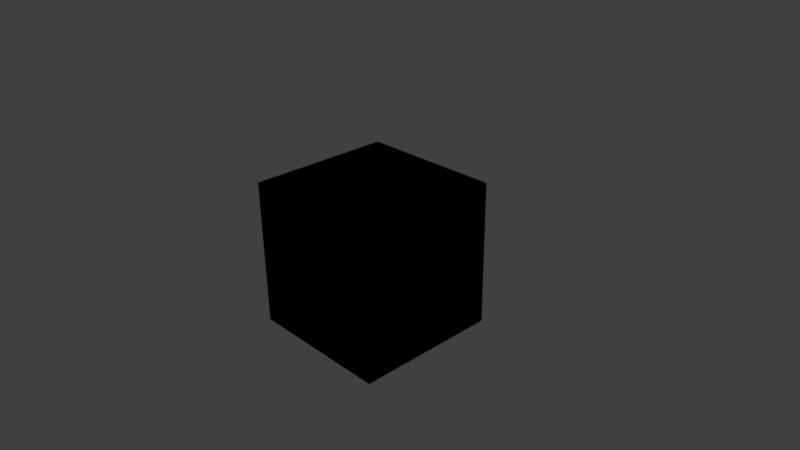 # Source: b4w_nodes.blend  (saved by Blender 2.78.0; exported with 4.5.12 LTS)
import bpy
from mathutils import Matrix  # noqa: F401  (used for matrix-valued properties, if any)

bpy.ops.wm.read_factory_settings(use_empty=True)
scene = bpy.context.scene
scene.name = 'Scene'

# ---- collections
col_collection_1 = bpy.data.collections.new('Collection 1'); scene.collection.children.link(col_collection_1)

# ---- materials (node trees are filled in below, after node groups)
mat_bled4web_nodes = bpy.data.materials.new('bled4web_nodes')
mat_bled4web_nodes.alpha_threshold = 0.0
mat_bled4web_nodes.use_transparent_shadow = False
mat_bled4web_nodes.roughness = 0.5
mat_bled4web_nodes.line_color = (0.0, 0.0, 0.0, 1.0)

# ---- node groups
ng_b4w_refraction = bpy.data.node_groups.new('B4W_REFRACTION', 'ShaderNodeTree')
_s = ng_b4w_refraction.interface.new_socket(name='Color', in_out='OUTPUT', socket_type='NodeSocketColor')
_s.default_value = (0.0, 0.0, 0.0, 0.0)
_s = ng_b4w_refraction.interface.new_socket(name='Normal', in_out='INPUT', socket_type='NodeSocketVector')
_s.subtype = 'DIRECTION'
_s.min_value = -1.0
_s.max_value = 1.0
_s = ng_b4w_refraction.interface.new_socket(name='Value', in_out='INPUT', socket_type='NodeSocketFloat')
_s.default_value = 0.005
_s.min_value = 0.0
_s.max_value = 0.2
_N = ng_b4w_refraction.nodes; _L = ng_b4w_refraction.links
n0 = _N.new('NodeGroupInput'); n0.name = 'Group Input'; n0.location = (-160, 0)
n1 = _N.new('NodeGroupOutput'); n1.name = 'Group Output'; n1.location = (20, 0)
n1.inputs[0].default_value = (0.0, 0.0, 0.0, 0.0)
n1.is_active_output = True
ng_b4w_translucency = bpy.data.node_groups.new('B4W_TRANSLUCENCY', 'ShaderNodeTree')
_s = ng_b4w_translucency.interface.new_socket(name='Translucency', in_out='OUTPUT', socket_type='NodeSocketFloat')
_s.min_value = 0.0
_s.max_value = 0.0
_s = ng_b4w_translucency.interface.new_socket(name='Color', in_out='INPUT', socket_type='NodeSocketFloat')
_s.default_value = 1.0
_s.min_value = 0.0
_s.max_value = 1.0
_s = ng_b4w_translucency.interface.new_socket(name='Backside Factor', in_out='INPUT', socket_type='NodeSocketFloat')
_s.default_value = 1.0
_s.min_value = 0.0
_s.max_value = 100.0
_s = ng_b4w_translucency.interface.new_socket(name='Spot Hardness', in_out='INPUT', socket_type='NodeSocketFloat')
_s.default_value = 1000.0
_s.min_value = 0.0
_s = ng_b4w_translucency.interface.new_socket(name='Spot Intensity', in_out='INPUT', socket_type='NodeSocketFloat')
_s.default_value = 1.0
_s.min_value = 0.0
_s = ng_b4w_translucency.interface.new_socket(name='Spot Diffuse Factor', in_out='INPUT', socket_type='NodeSocketFloat')
_s.default_value = 1.0
_s.min_value = 0.0
_s.max_value = 1.0
_N = ng_b4w_translucency.nodes; _L = ng_b4w_translucency.links
n0 = _N.new('NodeGroupInput'); n0.name = 'Group Input'; n0.location = (-200, 0)
n1 = _N.new('NodeGroupOutput'); n1.name = 'Group Output'; n1.location = (-20, -20)
n1.inputs[0].default_value = 0.0
n1.is_active_output = True
ng_b4w_parallax = bpy.data.node_groups.new('B4W_PARALLAX', 'ShaderNodeTree')
_s = ng_b4w_parallax.interface.new_socket(name='UV', in_out='OUTPUT', socket_type='NodeSocketVector')
_s.min_value = 0.0
_s.max_value = 0.0
_s = ng_b4w_parallax.interface.new_socket(name='UV', in_out='INPUT', socket_type='NodeSocketVector')
_s.default_value = (0.5, 0.5, 0.5)
_s.min_value = -1e+04
_s.max_value = 1e+04
_s = ng_b4w_parallax.interface.new_socket(name='Height Map', in_out='INPUT', socket_type='NodeSocketColor')
_s.default_value = (0.5, 0.5, 0.5, 1.0)
_s = ng_b4w_parallax.interface.new_socket(name='Scale', in_out='INPUT', socket_type='NodeSocketFloat')
_s.default_value = 0.05
_s = ng_b4w_parallax.interface.new_socket(name='Steps', in_out='INPUT', socket_type='NodeSocketFloat')
_s.default_value = 5.0
_s.min_value = 0.0
_s.max_value = 50.0
_s = ng_b4w_parallax.interface.new_socket(name='Lod Distance', in_out='INPUT', socket_type='NodeSocketFloat')
_s.default_value = 10.0
_s.min_value = 0.0
_N = ng_b4w_parallax.nodes; _L = ng_b4w_parallax.links
n0 = _N.new('NodeGroupInput'); n0.name = 'Group Input'; n0.location = (-300, 100)
n1 = _N.new('NodeGroupOutput'); n1.name = 'Group Output'; n1.location = (-120, 80)
_L.new(n0.outputs[0], n1.inputs[0])
n1.is_active_output = True
ng_b4w_levels_of_quality = bpy.data.node_groups.new('B4W_LEVELS_OF_QUALITY', 'ShaderNodeTree')
_s = ng_b4w_levels_of_quality.interface.new_socket(name='Color', in_out='OUTPUT', socket_type='NodeSocketColor')
_s.default_value = (0.0, 0.0, 0.0, 0.0)
_s = ng_b4w_levels_of_quality.interface.new_socket(name='HIGH', in_out='INPUT', socket_type='NodeSocketColor')
_s.default_value = (0.5, 0.5, 0.5, 1.0)
_s = ng_b4w_levels_of_quality.interface.new_socket(name='LOW', in_out='INPUT', socket_type='NodeSocketColor')
_s.default_value = (0.5, 0.5, 0.5, 1.0)
_s = ng_b4w_levels_of_quality.interface.new_socket(name='Fac', in_out='INPUT', socket_type='NodeSocketFloat')
_s.subtype = 'FACTOR'
_s.default_value = 0.5
_s.min_value = 0.0
_s.max_value = 1.0
_N = ng_b4w_levels_of_quality.nodes; _L = ng_b4w_levels_of_quality.links
n0 = _N.new('NodeGroupInput'); n0.name = 'Group Input'; n0.location = (-260, -60)
n1 = _N.new('ShaderNodeMath'); n1.name = 'Math'; n1.location = (-80, -140)
n1.operation = 'ROUND'
n2 = _N.new('ShaderNodeMix'); n2.name = 'Mix'; n2.location = (80, -100)
n2.hide = True
n2.data_type = 'RGBA'
n3 = _N.new('NodeGroupOutput'); n3.name = 'Group Output'; n3.location = (200, -80)
_L.new(n0.outputs[0], n2.inputs[6])
_L.new(n2.outputs[2], n3.inputs[0])
_L.new(n0.outputs[1], n2.inputs[7])
_L.new(n0.outputs[2], n1.inputs[0])
_L.new(n1.outputs[0], n2.inputs[0])
n3.is_active_output = True
ng_b4w_clamp = bpy.data.node_groups.new('B4W_CLAMP', 'ShaderNodeTree')
_s = ng_b4w_clamp.interface.new_socket(name='Image', in_out='OUTPUT', socket_type='NodeSocketColor')
_s.default_value = (0.0, 0.0, 0.0, 0.0)
_s = ng_b4w_clamp.interface.new_socket(name='Image', in_out='INPUT', socket_type='NodeSocketColor')
_s.default_value = (0.8, 0.8, 0.8, 1.0)
_N = ng_b4w_clamp.nodes; _L = ng_b4w_clamp.links
n0 = _N.new('ShaderNodeMath'); n0.name = 'Math.035'; n0.location = (-280, 120)
n0.operation = 'MINIMUM'
n0.inputs[1].default_value = 1.0
n1 = _N.new('ShaderNodeMath'); n1.name = 'Math.037'; n1.location = (-280, -40)
n1.operation = 'MINIMUM'
n1.inputs[1].default_value = 1.0
n2 = _N.new('ShaderNodeMath'); n2.name = 'Math.039'; n2.location = (-280, -200)
n2.operation = 'MINIMUM'
n2.inputs[1].default_value = 1.0
n3 = _N.new('ShaderNodeSeparateColor'); n3.name = 'Separate RGB.013'; n3.location = (-440, -100)
n3.hide = True
n4 = _N.new('NodeGroupInput'); n4.name = 'Group Input'; n4.location = (-620, -60)
n5 = _N.new('ShaderNodeMath'); n5.name = 'Math.036'; n5.location = (-100, 120)
n5.operation = 'MAXIMUM'
n5.inputs[1].default_value = 0.0
n6 = _N.new('ShaderNodeMath'); n6.name = 'Math.038'; n6.location = (-100, -40)
n6.operation = 'MAXIMUM'
n6.inputs[1].default_value = 0.0
n7 = _N.new('ShaderNodeMath'); n7.name = 'Math.040'; n7.location = (-100, -200)
n7.operation = 'MAXIMUM'
n7.inputs[1].default_value = 0.0
n8 = _N.new('ShaderNodeCombineColor'); n8.name = 'Combine RGB.006'; n8.location = (100, -60)
n8.hide = True
n9 = _N.new('NodeGroupOutput'); n9.name = 'Group Output'; n9.location = (220, -40)
_L.new(n0.outputs[0], n5.inputs[0])
_L.new(n3.outputs[0], n0.inputs[0])
_L.new(n5.outputs[0], n8.inputs[0])
_L.new(n1.outputs[0], n6.inputs[0])
_L.new(n2.outputs[0], n7.inputs[0])
_L.new(n3.outputs[1], n1.inputs[0])
_L.new(n3.outputs[2], n2.inputs[0])
_L.new(n6.outputs[0], n8.inputs[1])
_L.new(n7.outputs[0], n8.inputs[2])
_L.new(n4.outputs[0], n3.inputs[0])
_L.new(n8.outputs[0], n9.inputs[0])
n9.is_active_output = True
ng_b4w_glow_output = bpy.data.node_groups.new('B4W_GLOW_OUTPUT', 'ShaderNodeTree')
_s = ng_b4w_glow_output.interface.new_socket(name='Glow Color', in_out='INPUT', socket_type='NodeSocketColor')
_s = ng_b4w_glow_output.interface.new_socket(name='Factor', in_out='INPUT', socket_type='NodeSocketFloat')
_s.default_value = 1.0
_s.min_value = 0.0
_s.max_value = 1.0
_N = ng_b4w_glow_output.nodes; _L = ng_b4w_glow_output.links
n0 = _N.new('NodeUndefined'); n0.name = 'Output.001'; n0.location = (0, 0)
n1 = _N.new('NodeGroupInput'); n1.name = 'Group Input'; n1.location = (-200, 0)
_L.new(n1.outputs[0], n0.inputs[0])
_L.new(n1.outputs[1], n0.inputs[1])
ng_b4w_smoothstep = bpy.data.node_groups.new('B4W_SMOOTHSTEP', 'ShaderNodeTree')
_s = ng_b4w_smoothstep.interface.new_socket(name='Value', in_out='OUTPUT', socket_type='NodeSocketFloat')
_s.min_value = 0.0
_s.max_value = 0.0
_s = ng_b4w_smoothstep.interface.new_socket(name='Value', in_out='INPUT', socket_type='NodeSocketFloat')
_s.default_value = 0.5
_s.min_value = -1e+04
_s.max_value = 1e+04
_s = ng_b4w_smoothstep.interface.new_socket(name='Edge0', in_out='INPUT', socket_type='NodeSocketFloat')
_s.min_value = -1e+04
_s.max_value = 1e+04
_s = ng_b4w_smoothstep.interface.new_socket(name='Edge1', in_out='INPUT', socket_type='NodeSocketFloat')
_s.default_value = 1.0
_s.min_value = -1e+04
_s.max_value = 1e+04
_N = ng_b4w_smoothstep.nodes; _L = ng_b4w_smoothstep.links
n0 = _N.new('ShaderNodeMath'); n0.name = 'Math.007'; n0.location = (-760, -240)
n0.hide = True
n0.operation = 'SUBTRACT'
n1 = _N.new('ShaderNodeMath'); n1.name = 'Math.006'; n1.location = (-760, -200)
n1.hide = True
n1.operation = 'SUBTRACT'
n2 = _N.new('NodeGroupInput'); n2.name = 'Group Input'; n2.location = (-960, -160)
n3 = _N.new('ShaderNodeMath'); n3.name = 'Math.008'; n3.location = (-640, -220)
n3.hide = True
n3.operation = 'DIVIDE'
n4 = _N.new('ShaderNodeMath'); n4.name = 'Math'; n4.location = (-520, -120)
n4.operation = 'MINIMUM'
n4.inputs[1].default_value = 1.0
n5 = _N.new('ShaderNodeMath'); n5.name = 'Math.001'; n5.location = (-340, -120)
n5.operation = 'MAXIMUM'
n5.inputs[1].default_value = 0.0
n6 = _N.new('ShaderNodeMath'); n6.name = 'Math.004'; n6.location = (-140, -180)
n6.operation = 'MULTIPLY'
n6.inputs[1].default_value = 2.0
n7 = _N.new('ShaderNodeMath'); n7.name = 'Math.002'; n7.location = (-140, -20)
n7.operation = 'MULTIPLY'
n8 = _N.new('ShaderNodeMath'); n8.name = 'Math.005'; n8.location = (40, -180)
n8.operation = 'SUBTRACT'
n8.inputs[0].default_value = 3.0
n9 = _N.new('ShaderNodeMath'); n9.name = 'Math.003'; n9.location = (220, -60)
n9.operation = 'MULTIPLY'
n10 = _N.new('NodeGroupOutput'); n10.name = 'Group Output'; n10.location = (400, -60)
_L.new(n5.outputs[0], n7.inputs[0])
_L.new(n5.outputs[0], n7.inputs[1])
_L.new(n7.outputs[0], n9.inputs[0])
_L.new(n9.outputs[0], n10.inputs[0])
_L.new(n5.outputs[0], n6.inputs[0])
_L.new(n6.outputs[0], n8.inputs[1])
_L.new(n8.outputs[0], n9.inputs[1])
_L.new(n2.outputs[0], n1.inputs[0])
_L.new(n2.outputs[1], n1.inputs[1])
_L.new(n2.outputs[2], n0.inputs[0])
_L.new(n2.outputs[1], n0.inputs[1])
_L.new(n1.outputs[0], n3.inputs[0])
_L.new(n0.outputs[0], n3.inputs[1])
_L.new(n3.outputs[0], n4.inputs[0])
_L.new(n4.outputs[0], n5.inputs[0])
n10.is_active_output = True
ng_b4w_time = bpy.data.node_groups.new('B4W_TIME', 'ShaderNodeTree')
_s = ng_b4w_time.interface.new_socket(name='Value', in_out='OUTPUT', socket_type='NodeSocketFloat')
_s.default_value = 0.5
_N = ng_b4w_time.nodes; _L = ng_b4w_time.links
n0 = _N.new('ShaderNodeValue'); n0.name = 'Value'; n0.location = (0, 0)
n0.outputs[0].default_value = 0.0
n1 = _N.new('NodeGroupOutput'); n1.name = 'Group Output'; n1.location = (180, 0)
_L.new(n0.outputs[0], n1.inputs[0])
n1.is_active_output = True
ng_b4w_replace = bpy.data.node_groups.new('B4W_REPLACE', 'ShaderNodeTree')
_s = ng_b4w_replace.interface.new_socket(name='Color', in_out='OUTPUT', socket_type='NodeSocketColor')
_s = ng_b4w_replace.interface.new_socket(name='Color1', in_out='INPUT', socket_type='NodeSocketColor')
_s = ng_b4w_replace.interface.new_socket(name='Color2', in_out='INPUT', socket_type='NodeSocketColor')
_N = ng_b4w_replace.nodes; _L = ng_b4w_replace.links
n0 = _N.new('NodeGroupInput'); n0.name = 'Group Input'; n0.location = (-200, 0)
n1 = _N.new('NodeGroupOutput'); n1.name = 'Group Output'; n1.location = (-20, 0)
_L.new(n0.outputs[0], n1.inputs[0])
n1.is_active_output = True
ng_b4w_srgb_to_linear = bpy.data.node_groups.new('B4W_SRGB_TO_LINEAR', 'ShaderNodeTree')
_s = ng_b4w_srgb_to_linear.interface.new_socket(name='Image', in_out='OUTPUT', socket_type='NodeSocketColor')
_s = ng_b4w_srgb_to_linear.interface.new_socket(name='Image', in_out='INPUT', socket_type='NodeSocketColor')
_s.default_value = (0.8, 0.8, 0.8, 1.0)
_N = ng_b4w_srgb_to_linear.nodes; _L = ng_b4w_srgb_to_linear.links
n0 = _N.new('ShaderNodeMath'); n0.name = 'Math.005'; n0.location = (-80, 60)
n0.width = 120
n0.hide = True
n0.operation = 'POWER'
n1 = _N.new('ShaderNodeMath'); n1.name = 'Math.004'; n1.location = (-80, 0)
n1.width = 120
n1.hide = True
n1.operation = 'POWER'
n2 = _N.new('ShaderNodeMath'); n2.name = 'Math.003'; n2.location = (-80, -60)
n2.width = 120
n2.hide = True
n2.operation = 'POWER'
n3 = _N.new('ShaderNodeCombineColor'); n3.name = 'Combine RGB'; n3.location = (40, 0)
n3.hide = True
n4 = _N.new('NodeGroupOutput'); n4.name = 'Group Output'; n4.location = (160, 20)
n5 = _N.new('ShaderNodeSeparateColor'); n5.name = 'Separate RGB.002'; n5.location = (-220, 0)
n5.width = 100
n5.hide = True
n6 = _N.new('ShaderNodeValue'); n6.name = 'Value.001'; n6.location = (-260, -60)
n6.width = 120
n6.outputs[0].default_value = 2.2
n7 = _N.new('NodeGroupInput'); n7.name = 'Group Input.001'; n7.location = (-400, 40)
_L.new(n5.outputs[0], n0.inputs[0])
_L.new(n5.outputs[1], n1.inputs[0])
_L.new(n5.outputs[2], n2.inputs[0])
_L.new(n6.outputs[0], n2.inputs[1])
_L.new(n6.outputs[0], n1.inputs[1])
_L.new(n6.outputs[0], n0.inputs[1])
_L.new(n7.outputs[0], n5.inputs[0])
_L.new(n0.outputs[0], n3.inputs[0])
_L.new(n1.outputs[0], n3.inputs[1])
_L.new(n2.outputs[0], n3.inputs[2])
_L.new(n3.outputs[0], n4.inputs[0])
n4.is_active_output = True
ng_b4w_linear_to_srgb = bpy.data.node_groups.new('B4W_LINEAR_TO_SRGB', 'ShaderNodeTree')
_s = ng_b4w_linear_to_srgb.interface.new_socket(name='Image', in_out='OUTPUT', socket_type='NodeSocketColor')
_s.default_value = (0.0, 0.0, 0.0, 0.0)
_s = ng_b4w_linear_to_srgb.interface.new_socket(name='Image', in_out='INPUT', socket_type='NodeSocketColor')
_s.default_value = (0.8, 0.8, 0.8, 1.0)
_N = ng_b4w_linear_to_srgb.nodes; _L = ng_b4w_linear_to_srgb.links
n0 = _N.new('ShaderNodeValue'); n0.name = 'Value'; n0.location = (-320, -100)
n0.width = 120
n0.outputs[0].default_value = 0.4545
n1 = _N.new('ShaderNodeMath'); n1.name = 'Math.002'; n1.location = (-140, -80)
n1.width = 120
n1.hide = True
n1.operation = 'POWER'
n2 = _N.new('ShaderNodeMath'); n2.name = 'Math.001'; n2.location = (-140, -20)
n2.width = 120
n2.hide = True
n2.operation = 'POWER'
n3 = _N.new('ShaderNodeMath'); n3.name = 'Math'; n3.location = (-140, 40)
n3.width = 120
n3.hide = True
n3.operation = 'POWER'
n4 = _N.new('ShaderNodeSeparateColor'); n4.name = 'Separate RGB'; n4.location = (-300, -20)
n4.width = 100
n4.hide = True
n5 = _N.new('ShaderNodeCombineColor'); n5.name = 'Combine RGB'; n5.location = (-20, -20)
n5.width = 100
n5.hide = True
n6 = _N.new('NodeGroupInput'); n6.name = 'Group Input.001'; n6.location = (-480, 0)
n7 = _N.new('NodeGroupOutput'); n7.name = 'Group Output.001'; n7.location = (100, 0)
_L.new(n4.outputs[0], n3.inputs[0])
_L.new(n4.outputs[1], n2.inputs[0])
_L.new(n4.outputs[2], n1.inputs[0])
_L.new(n0.outputs[0], n3.inputs[1])
_L.new(n0.outputs[0], n2.inputs[1])
_L.new(n0.outputs[0], n1.inputs[1])
_L.new(n3.outputs[0], n5.inputs[0])
_L.new(n2.outputs[0], n5.inputs[1])
_L.new(n1.outputs[0], n5.inputs[2])
_L.new(n6.outputs[0], n4.inputs[0])
_L.new(n5.outputs[0], n7.inputs[0])
n7.is_active_output = True
ng_b4w_vector_view = bpy.data.node_groups.new('B4W_VECTOR_VIEW', 'ShaderNodeTree')
_s = ng_b4w_vector_view.interface.new_socket(name='Vector', in_out='OUTPUT', socket_type='NodeSocketVector')
_s.min_value = 0.0
_s.max_value = 0.0
_s = ng_b4w_vector_view.interface.new_socket(name='Vector', in_out='INPUT', socket_type='NodeSocketVector')
_s.min_value = -1.0
_s.max_value = 1.0
_N = ng_b4w_vector_view.nodes; _L = ng_b4w_vector_view.links
n0 = _N.new('NodeGroupInput'); n0.name = 'Group Input'; n0.location = (-200, 0)
n1 = _N.new('NodeGroupOutput'); n1.name = 'Group Output'; n1.location = (-20, 0)
_L.new(n0.outputs[0], n1.inputs[0])
n1.is_active_output = True
ng_b4w_reflect = bpy.data.node_groups.new('B4W_REFLECT', 'ShaderNodeTree')
_s = ng_b4w_reflect.interface.new_socket(name='Vector', in_out='OUTPUT', socket_type='NodeSocketVector')
_s.min_value = 0.0
_s.max_value = 0.0
_s = ng_b4w_reflect.interface.new_socket(name='View', in_out='INPUT', socket_type='NodeSocketVector')
_s.min_value = -1.0
_s.max_value = 1.0
_s = ng_b4w_reflect.interface.new_socket(name='Normal', in_out='INPUT', socket_type='NodeSocketVector')
_N = ng_b4w_reflect.nodes; _L = ng_b4w_reflect.links
n0 = _N.new('ShaderNodeVectorMath'); n0.name = 'Vector Math.001'; n0.location = (-380, -180)
n0.hide = True
n0.operation = 'DOT_PRODUCT'
n1 = _N.new('ShaderNodeMath'); n1.name = 'Math'; n1.location = (-240, -60)
n1.operation = 'MULTIPLY'
n1.inputs[1].default_value = 2.0
n2 = _N.new('ShaderNodeMath'); n2.name = 'Math.001'; n2.location = (-20, -160)
n2.hide = True
n2.operation = 'MULTIPLY'
n3 = _N.new('ShaderNodeMath'); n3.name = 'Math.002'; n3.location = (-20, -200)
n3.hide = True
n3.operation = 'MULTIPLY'
n4 = _N.new('ShaderNodeMath'); n4.name = 'Math.003'; n4.location = (-20, -240)
n4.hide = True
n4.operation = 'MULTIPLY'
n5 = _N.new('ShaderNodeSeparateColor'); n5.name = 'Separate RGB'; n5.location = (-240, -240)
n5.width = 100
n5.hide = True
n6 = _N.new('ShaderNodeCombineColor'); n6.name = 'Combine RGB'; n6.location = (100, -200)
n6.width = 100
n6.hide = True
n7 = _N.new('NodeGroupInput'); n7.name = 'Group Input.001'; n7.location = (-960, 20)
n8 = _N.new('ShaderNodeVectorMath'); n8.name = 'Vector Math'; n8.location = (220, -60)
n8.hide = True
n8.operation = 'SUBTRACT'
n9 = _N.new('NodeGroupOutput'); n9.name = 'Group Output.001'; n9.location = (340, -20)
n10 = _N.new('NodeReroute'); n10.name = 'Reroute'; n10.location = (-431, -12)
n10.width = 16
n10.socket_idname = 'NodeSocketVector'
n11 = _N.new('ShaderNodeMapping'); n11.name = 'Mapping'; n11.location = (-720, -220)
n11.vector_type = 'VECTOR'
n11.inputs[3].default_value = (-1.0, -1.0, -1.0)
n12 = _N.new('ShaderNodeVectorTransform'); n12.name = 'Vector Transform'; n12.location = (-710, 142)
n12.convert_from = 'CAMERA'
n12.convert_to = 'WORLD'
_L.new(n0.outputs[1], n1.inputs[0])
_L.new(n2.outputs[0], n6.inputs[0])
_L.new(n3.outputs[0], n6.inputs[1])
_L.new(n4.outputs[0], n6.inputs[2])
_L.new(n6.outputs[0], n8.inputs[1])
_L.new(n11.outputs[0], n5.inputs[0])
_L.new(n11.outputs[0], n0.inputs[1])
_L.new(n1.outputs[0], n2.inputs[0])
_L.new(n5.outputs[0], n2.inputs[1])
_L.new(n5.outputs[1], n3.inputs[1])
_L.new(n1.outputs[0], n3.inputs[0])
_L.new(n5.outputs[2], n4.inputs[1])
_L.new(n1.outputs[0], n4.inputs[0])
_L.new(n10.outputs[0], n0.inputs[0])
_L.new(n10.outputs[0], n8.inputs[0])
_L.new(n7.outputs[1], n11.inputs[0])
_L.new(n8.outputs[0], n9.inputs[0])
_L.new(n7.outputs[0], n12.inputs[0])
_L.new(n12.outputs[0], n10.inputs[0])
n9.is_active_output = True

# ---- material node trees
mat_bled4web_nodes.use_nodes = True; mat_bled4web_nodes.node_tree.nodes.clear()
_N = mat_bled4web_nodes.node_tree.nodes; _L = mat_bled4web_nodes.node_tree.links
n0 = _N.new('NodeUndefined'); n0.name = 'Output'; n0.location = (1100, 700)
n0.inputs[0].default_value = (0.0, 1.0, 0.0, 1.0)
n0.inputs[1].default_value = 1.0
n1 = _N.new('ShaderNodeGroup'); n1.name = 'Group.008'; n1.location = (-100, 420)
n1.width = 202
n1.node_tree = ng_b4w_refraction
n1.inputs[0].default_value = (0.0, 0.0, 0.0)
n1.inputs[1].default_value = 0.001
n2 = _N.new('ShaderNodeGroup'); n2.name = 'Group.005'; n2.location = (480, 700)
n2.width = 202
n2.node_tree = ng_b4w_translucency
n2.inputs[0].default_value = 1.0
n2.inputs[1].default_value = 1.0
n2.inputs[2].default_value = 1000.0
n2.inputs[3].default_value = 1.0
n2.inputs[4].default_value = 1.0
n3 = _N.new('ShaderNodeGroup'); n3.name = 'Group.006'; n3.location = (480, 480)
n3.width = 191
n3.node_tree = ng_b4w_parallax
n3.inputs[0].default_value = (0.5, 0.5, 0.5)
n3.inputs[1].default_value = (0.5, 0.5, 0.5, 1.0)
n3.inputs[2].default_value = 0.01
n3.inputs[3].default_value = 5.0
n3.inputs[4].default_value = 10.0
n4 = _N.new('ShaderNodeGroup'); n4.name = 'Group.009'; n4.location = (480, 260)
n4.width = 247
n4.node_tree = ng_b4w_levels_of_quality
n4.inputs[0].default_value = (0.0, 0.0, 0.0, 1.0)
n4.inputs[1].default_value = (0.0, 0.0, 0.0, 1.0)
n4.inputs[2].default_value = 0.0
n5 = _N.new('ShaderNodeGroup'); n5.name = 'Group.004'; n5.location = (800, 700)
n5.width = 161
n5.node_tree = ng_b4w_clamp
n5.inputs[0].default_value = (0.8, 0.8, 0.8, 1.0)
n6 = _N.new('ShaderNodeGroup'); n6.name = 'Group.010'; n6.location = (1100, 478)
n6.width = 206
n6.node_tree = ng_b4w_glow_output
n6.inputs[0].default_value = (0.0, 0.0, 0.0, 1.0)
n6.inputs[1].default_value = 1.0
n7 = _N.new('ShaderNodeGroup'); n7.name = 'Group.011'; n7.location = (798, 579)
n7.width = 217
n7.node_tree = ng_b4w_smoothstep
n7.inputs[0].default_value = 0.5
n7.inputs[1].default_value = 0.0
n7.inputs[2].default_value = 1.0
n8 = _N.new('ShaderNodeGroup'); n8.name = 'Group.007'; n8.location = (800, 400)
n8.width = 168
n8.node_tree = ng_b4w_time
n9 = _N.new('ShaderNodeGroup'); n9.name = 'Group.001'; n9.location = (-100, 700)
n9.width = 168
n9.node_tree = ng_b4w_replace
n9.inputs[0].default_value = (0.0, 0.0, 0.0, 1.0)
n9.inputs[1].default_value = (0.0, 0.0, 0.0, 1.0)
n10 = _N.new('ShaderNodeGroup'); n10.name = 'Group.002'; n10.location = (183, 577)
n10.width = 216
n10.node_tree = ng_b4w_srgb_to_linear
n10.inputs[0].default_value = (0.8, 0.8, 0.8, 1.0)
n11 = _N.new('ShaderNodeGroup'); n11.name = 'Group'; n11.location = (181, 701)
n11.width = 219
n11.node_tree = ng_b4w_linear_to_srgb
n11.inputs[0].default_value = (0.8, 0.8, 0.8, 1.0)
n12 = _N.new('ShaderNodeGroup'); n12.name = 'Group.003'; n12.location = (-100, 280)
n12.width = 205
n12.node_tree = ng_b4w_vector_view
n12.inputs[0].default_value = (0.0, 0.0, 0.0)
n13 = _N.new('ShaderNodeGroup'); n13.name = 'Group.012'; n13.location = (-100, 560)
n13.width = 180
n13.node_tree = ng_b4w_reflect
n13.inputs[0].default_value = (0.0, 0.0, 0.0)
n13.inputs[1].default_value = (0.0, 0.0, 0.0)

# ---- world
world_world = bpy.data.worlds.new('World'); scene.world = world_world
world_world.color = (0.05088, 0.05088, 0.05088)
world_world.use_sun_shadow = False
world_world.sun_shadow_jitter_overblur = 0.0
world_world.cycles.sampling_method = 'MANUAL'

# ---- cameras
cam_camera = bpy.data.cameras.new('Camera')
cam_camera.clip_end = 100.0
cam_camera.lens = 35.0
cam_camera.sensor_width = 32.0
cam_camera.sensor_height = 18.0
cam_camera.ortho_scale = 7.314
cam_camera.dof.focus_distance = 0.0
cam_camera.dof.aperture_fstop = 128.0

# ---- lights
light_lamp = bpy.data.lights.new('Lamp', 'POINT')
light_lamp.transmission_factor = 0.0
light_lamp.cutoff_distance = 30.0
light_lamp.energy = 100.0
light_lamp.shadow_buffer_clip_start = 1.001
light_lamp.shadow_soft_size = 0.1
light_lamp.shadow_maximum_resolution = 0.006
light_lamp.use_absolute_resolution = True

# ---- meshes
me_cube = bpy.data.meshes.new('Cube')
me_cube.from_pydata([(-1.0, -1.0, -1.0), (-1.0, 1.0, -1.0), (1.0, 1.0, -1.0), (1.0, -1.0, -1.0), (-1.0, -1.0, 1.0), (-1.0, 1.0, 1.0), (1.0, 1.0, 1.0), (1.0, -1.0, 1.0)], [], [(4, 5, 1, 0), (5, 6, 2, 1), (6, 7, 3, 2), (7, 4, 0, 3), (0, 1, 2, 3), (7, 6, 5, 4)])
me_cube.materials.append(mat_bled4web_nodes)
me_cube.use_remesh_preserve_volume = False
me_cube.use_remesh_preserve_attributes = False
me_cube.use_mirror_vertex_groups = False
me_cube.update()

# ---- objects
ob_cube = bpy.data.objects.new('Cube', me_cube)
ob_lamp = bpy.data.objects.new('Lamp', light_lamp)
ob_camera = bpy.data.objects.new('Camera', cam_camera)

# ---- transforms, parenting, visibility, modifiers, constraints
ob_cube.location = (0.0, 0.0, 0.0)
ob_cube.lineart.crease_threshold = 0.0
ob_lamp.location = (4.076, 1.005, 5.904)
ob_lamp.rotation_euler = (0.6503, 0.05522, 1.866)
ob_lamp.lock_rotations_4d = False
ob_lamp.empty_display_type = 'ARROWS'
ob_lamp.color = (0.0, 0.0, 0.0, 0.0)
ob_lamp.lineart.crease_threshold = 0.0
ob_camera.location = (7.481, -6.508, 5.344)
ob_camera.rotation_euler = (1.109, 0.01082, 0.8149)
ob_camera.lock_rotations_4d = False
ob_camera.empty_display_type = 'ARROWS'
ob_camera.color = (0.0, 0.0, 0.0, 0.0)
ob_camera.display_type = 'WIRE'
ob_camera.lineart.crease_threshold = 0.0

# ---- collection membership
col_collection_1.objects.link(ob_cube)
col_collection_1.objects.link(ob_lamp)
col_collection_1.objects.link(ob_camera)

# ---- scene / render settings (as saved in the file)
scene.camera = ob_camera
scene.frame_start = 1; scene.frame_end = 250; scene.frame_set(1)
scene.render.engine = 'BLENDER_EEVEE_NEXT'
scene.render.image_settings.color_mode = 'RGB'
scene.render.image_settings.compression = 90
scene.render.resolution_percentage = 50
scene.render.dither_intensity = 0.0
scene.cycles.use_denoising = False
scene.cycles.samples = 128
scene.cycles.sampling_pattern = 'TABULATED_SOBOL'
scene.cycles.light_sampling_threshold = 0.0
scene.cycles.use_adaptive_sampling = False
scene.cycles.use_light_tree = False
scene.cycles.blur_glossy = 0.0
scene.cycles.volume_bounces = 1
scene.cycles.sample_clamp_indirect = 0.0
scene.view_settings.view_transform = 'Standard'
bpy.context.view_layer.update()
